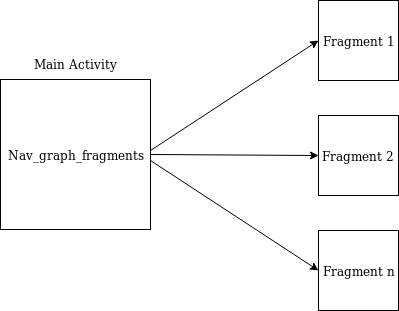

The diagram above was exported from draw.io. Its source (the exported page's mxGraphModel, read from the mxfile embedded in the PNG):
<mxGraphModel dx="1408" dy="693" grid="1" gridSize="10" guides="1" tooltips="1" connect="1" arrows="1" fold="1" page="1" pageScale="1" pageWidth="827" pageHeight="1169" math="0" shadow="0">
  <root>
    <mxCell id="0" />
    <mxCell id="1" parent="0" />
    <mxCell id="5eWUGHzYhCPmd4mrexiS-1" value="Nav_graph_fragments" style="whiteSpace=wrap;html=1;aspect=fixed;" vertex="1" parent="1">
      <mxGeometry x="55" y="269" width="150" height="150" as="geometry" />
    </mxCell>
    <mxCell id="5eWUGHzYhCPmd4mrexiS-2" value="&lt;div&gt;Fragment 1&lt;/div&gt;" style="whiteSpace=wrap;html=1;aspect=fixed;" vertex="1" parent="1">
      <mxGeometry x="373" y="190" width="80" height="80" as="geometry" />
    </mxCell>
    <mxCell id="5eWUGHzYhCPmd4mrexiS-3" value="&lt;div&gt;Main Activity&lt;/div&gt;&lt;div&gt;&lt;br&gt;&lt;/div&gt;" style="text;html=1;strokeColor=none;fillColor=none;align=center;verticalAlign=middle;whiteSpace=wrap;rounded=0;" vertex="1" parent="1">
      <mxGeometry x="74" y="250" width="110" height="20" as="geometry" />
    </mxCell>
    <mxCell id="5eWUGHzYhCPmd4mrexiS-4" value="&lt;div&gt;Fragment 2&lt;br&gt;&lt;/div&gt;" style="whiteSpace=wrap;html=1;aspect=fixed;" vertex="1" parent="1">
      <mxGeometry x="373" y="305" width="80" height="80" as="geometry" />
    </mxCell>
    <mxCell id="5eWUGHzYhCPmd4mrexiS-5" value="&lt;div&gt;Fragment n&lt;/div&gt;" style="whiteSpace=wrap;html=1;aspect=fixed;" vertex="1" parent="1">
      <mxGeometry x="373" y="420" width="80" height="80" as="geometry" />
    </mxCell>
    <mxCell id="5eWUGHzYhCPmd4mrexiS-8" value="" style="endArrow=classic;html=1;strokeColor=#000000;entryX=0;entryY=0.5;entryDx=0;entryDy=0;exitX=1;exitY=0.5;exitDx=0;exitDy=0;" edge="1" parent="1" source="5eWUGHzYhCPmd4mrexiS-1" target="5eWUGHzYhCPmd4mrexiS-4">
      <mxGeometry width="50" height="50" relative="1" as="geometry">
        <mxPoint x="205" y="350" as="sourcePoint" />
        <mxPoint x="255" y="290" as="targetPoint" />
      </mxGeometry>
    </mxCell>
    <mxCell id="5eWUGHzYhCPmd4mrexiS-9" value="" style="endArrow=classic;html=1;strokeColor=#000000;entryX=0;entryY=0.5;entryDx=0;entryDy=0;" edge="1" parent="1" target="5eWUGHzYhCPmd4mrexiS-2">
      <mxGeometry width="50" height="50" relative="1" as="geometry">
        <mxPoint x="205" y="340" as="sourcePoint" />
        <mxPoint x="375" y="369" as="targetPoint" />
      </mxGeometry>
    </mxCell>
    <mxCell id="5eWUGHzYhCPmd4mrexiS-10" value="" style="endArrow=classic;html=1;strokeColor=#000000;entryX=0;entryY=0.5;entryDx=0;entryDy=0;" edge="1" parent="1" target="5eWUGHzYhCPmd4mrexiS-5">
      <mxGeometry width="50" height="50" relative="1" as="geometry">
        <mxPoint x="205" y="350" as="sourcePoint" />
        <mxPoint x="375" y="359" as="targetPoint" />
      </mxGeometry>
    </mxCell>
  </root>
</mxGraphModel>